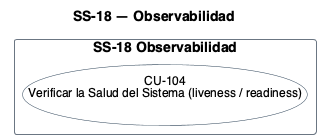

The diagram above was rendered by PlantUML. Its source (embedded in the PNG):
@startuml
!pragma layout smetana
title SS-18 — Observabilidad
left to right direction
skinparam backgroundColor #FFFFFF
skinparam shadowing false
skinparam defaultFontName Helvetica
skinparam defaultFontSize 13
skinparam ArrowColor #2C4257
skinparam actor {
  BorderColor #2C4257
  BackgroundColor #E8EDF2
}
skinparam usecase {
  BorderColor #2C4257
  BackgroundColor #FFFFFF
  FontSize 12
  BorderColor<<pendiente>> #9C4436
  BackgroundColor<<pendiente>> #F6E4E1
}
skinparam rectangle {
  BorderColor #6B7683
  FontSize 14
  FontStyle bold
}


rectangle "SS-18 Observabilidad" {
  usecase "CU-104\nVerificar la Salud del Sistema (liveness / readiness)" as U104
}

@enduml